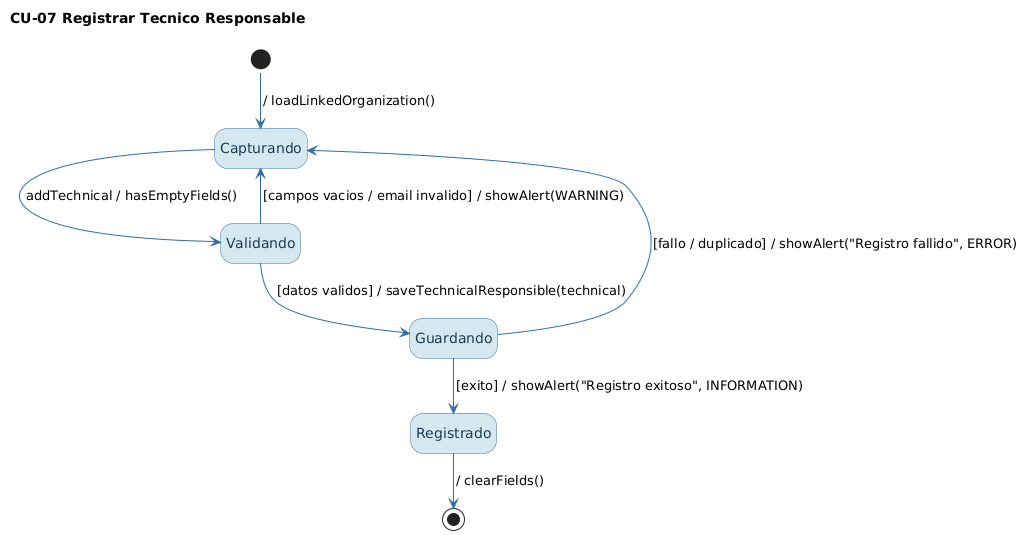

The diagram above was rendered by PlantUML. Its source (embedded in the PNG):
@startuml
!pragma layout smetana
hide empty description
skinparam shadowing false
skinparam state {
  BackgroundColor #D5E8F0
  BorderColor #2E6FA3
  FontColor #1A3C53
  ArrowColor #2E6FA3
}
title CU-07 Registrar Tecnico Responsable
[*] --> Capturando : / loadLinkedOrganization()
Capturando --> Validando : addTechnical / hasEmptyFields()
Validando --> Capturando : [campos vacios / email invalido] / showAlert(WARNING)
Validando --> Guardando : [datos validos] / saveTechnicalResponsible(technical)
Guardando --> Registrado : [exito] / showAlert("Registro exitoso", INFORMATION)
Guardando --> Capturando : [fallo / duplicado] / showAlert("Registro fallido", ERROR)
Registrado --> [*] : / clearFields()
@enduml